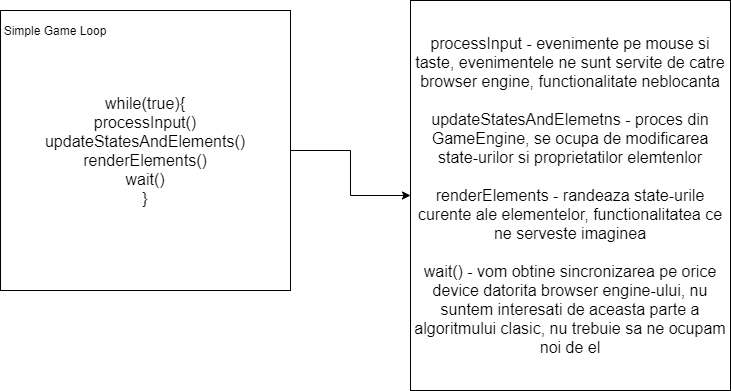

The diagram above was exported from draw.io. Its source (the exported page's mxGraphModel, read from the mxfile embedded in the PNG):
<mxGraphModel dx="1102" dy="582" grid="1" gridSize="10" guides="1" tooltips="1" connect="1" arrows="1" fold="1" page="1" pageScale="1" pageWidth="850" pageHeight="1100" math="0" shadow="0">
  <root>
    <mxCell id="0" />
    <mxCell id="1" parent="0" />
    <mxCell id="Z6Sgki5JoIcO__wyEKMH-44" style="edgeStyle=orthogonalEdgeStyle;rounded=0;orthogonalLoop=1;jettySize=auto;html=1;" edge="1" parent="1" source="Z6Sgki5JoIcO__wyEKMH-42" target="Z6Sgki5JoIcO__wyEKMH-45">
      <mxGeometry relative="1" as="geometry">
        <mxPoint x="410" y="170" as="targetPoint" />
      </mxGeometry>
    </mxCell>
    <mxCell id="Z6Sgki5JoIcO__wyEKMH-42" value="&lt;font size=&quot;3&quot;&gt;while(true){&lt;br&gt;processInput()&lt;br&gt;updateStatesAndElements()&lt;br&gt;renderElements()&lt;br&gt;wait()&lt;br&gt;}&lt;br&gt;&lt;/font&gt;" style="rounded=0;whiteSpace=wrap;html=1;" vertex="1" parent="1">
      <mxGeometry x="40" y="30" width="290" height="280" as="geometry" />
    </mxCell>
    <mxCell id="Z6Sgki5JoIcO__wyEKMH-43" value="Simple Game Loop" style="text;html=1;strokeColor=none;fillColor=none;align=center;verticalAlign=middle;whiteSpace=wrap;rounded=0;" vertex="1" parent="1">
      <mxGeometry x="40" y="30" width="110" height="40" as="geometry" />
    </mxCell>
    <mxCell id="Z6Sgki5JoIcO__wyEKMH-45" value="&lt;font size=&quot;3&quot;&gt;processInput - evenimente pe mouse si taste, evenimentele ne sunt servite de catre browser engine, functionalitate neblocanta&lt;br&gt;&lt;br&gt;updateStatesAndElemetns - proces din GameEngine, se ocupa de modificarea state-urilor si proprietatilor elemtenlor&lt;br&gt;&lt;br&gt;renderElements - randeaza state-urile curente ale elementelor, functionalitatea ce ne serveste imaginea&lt;br&gt;&lt;br&gt;wait() - vom obtine sincronizarea pe orice device datorita browser engine-ului, nu suntem interesati de aceasta parte a algoritmului clasic, nu trebuie sa ne ocupam noi de el&lt;br&gt;&lt;/font&gt;" style="rounded=0;whiteSpace=wrap;html=1;" vertex="1" parent="1">
      <mxGeometry x="450" y="20" width="320" height="390" as="geometry" />
    </mxCell>
  </root>
</mxGraphModel>